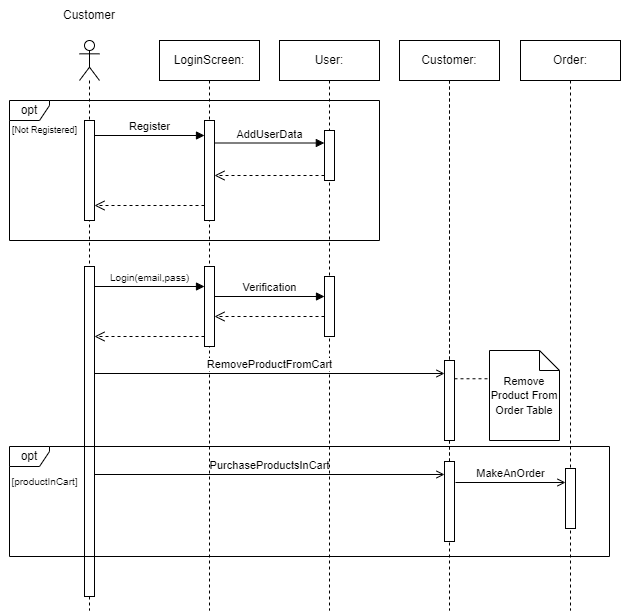

The diagram above was exported from draw.io. Its source (the exported page's mxGraphModel, read from the mxfile embedded in the PNG):
<mxGraphModel dx="2032" dy="505" grid="1" gridSize="10" guides="1" tooltips="1" connect="1" arrows="1" fold="1" page="1" pageScale="1" pageWidth="1169" pageHeight="1654" math="0" shadow="0">
  <root>
    <mxCell id="0" />
    <mxCell id="1" parent="0" />
    <mxCell id="conp8-0LCWzHYiCez7KT-72" value="" style="shape=umlLifeline;perimeter=lifelinePerimeter;whiteSpace=wrap;html=1;container=1;dropTarget=0;collapsible=0;recursiveResize=0;outlineConnect=0;portConstraint=eastwest;newEdgeStyle={&quot;curved&quot;:0,&quot;rounded&quot;:0};participant=umlActor;" parent="1" vertex="1">
      <mxGeometry x="50" y="690" width="20" height="570" as="geometry" />
    </mxCell>
    <mxCell id="conp8-0LCWzHYiCez7KT-73" value="" style="html=1;points=[[0,0,0,0,5],[0,1,0,0,-5],[1,0,0,0,5],[1,1,0,0,-5]];perimeter=orthogonalPerimeter;outlineConnect=0;targetShapes=umlLifeline;portConstraint=eastwest;newEdgeStyle={&quot;curved&quot;:0,&quot;rounded&quot;:0};" parent="conp8-0LCWzHYiCez7KT-72" vertex="1">
      <mxGeometry x="5" y="226" width="10" height="330" as="geometry" />
    </mxCell>
    <mxCell id="conp8-0LCWzHYiCez7KT-74" value="User:" style="shape=umlLifeline;perimeter=lifelinePerimeter;whiteSpace=wrap;html=1;container=1;dropTarget=0;collapsible=0;recursiveResize=0;outlineConnect=0;portConstraint=eastwest;newEdgeStyle={&quot;curved&quot;:0,&quot;rounded&quot;:0};" parent="1" vertex="1">
      <mxGeometry x="250" y="690" width="100" height="570" as="geometry" />
    </mxCell>
    <mxCell id="conp8-0LCWzHYiCez7KT-75" value="" style="html=1;points=[[0,0,0,0,5],[0,1,0,0,-5],[1,0,0,0,5],[1,1,0,0,-5]];perimeter=orthogonalPerimeter;outlineConnect=0;targetShapes=umlLifeline;portConstraint=eastwest;newEdgeStyle={&quot;curved&quot;:0,&quot;rounded&quot;:0};" parent="conp8-0LCWzHYiCez7KT-74" vertex="1">
      <mxGeometry x="45" y="236" width="10" height="60" as="geometry" />
    </mxCell>
    <mxCell id="conp8-0LCWzHYiCez7KT-76" value="Product:" style="shape=umlLifeline;perimeter=lifelinePerimeter;whiteSpace=wrap;html=1;container=1;dropTarget=0;collapsible=0;recursiveResize=0;outlineConnect=0;portConstraint=eastwest;newEdgeStyle={&quot;curved&quot;:0,&quot;rounded&quot;:0};" parent="1" vertex="1">
      <mxGeometry x="370" y="690" width="100" height="450" as="geometry" />
    </mxCell>
    <mxCell id="conp8-0LCWzHYiCez7KT-77" value="Customer" style="text;html=1;strokeColor=none;fillColor=none;align=center;verticalAlign=middle;whiteSpace=wrap;rounded=0;" parent="1" vertex="1">
      <mxGeometry x="30" y="650" width="60" height="30" as="geometry" />
    </mxCell>
    <mxCell id="conp8-0LCWzHYiCez7KT-78" value="LoginScreen:" style="shape=umlLifeline;perimeter=lifelinePerimeter;whiteSpace=wrap;html=1;container=1;dropTarget=0;collapsible=0;recursiveResize=0;outlineConnect=0;portConstraint=eastwest;newEdgeStyle={&quot;curved&quot;:0,&quot;rounded&quot;:0};" parent="1" vertex="1">
      <mxGeometry x="130" y="690" width="100" height="570" as="geometry" />
    </mxCell>
    <mxCell id="conp8-0LCWzHYiCez7KT-79" value="" style="html=1;points=[[0,0,0,0,5],[0,1,0,0,-5],[1,0,0,0,5],[1,1,0,0,-5]];perimeter=orthogonalPerimeter;outlineConnect=0;targetShapes=umlLifeline;portConstraint=eastwest;newEdgeStyle={&quot;curved&quot;:0,&quot;rounded&quot;:0};" parent="conp8-0LCWzHYiCez7KT-78" vertex="1">
      <mxGeometry x="45" y="226" width="10" height="80" as="geometry" />
    </mxCell>
    <mxCell id="conp8-0LCWzHYiCez7KT-80" value="&lt;font style=&quot;font-size: 10px;&quot;&gt;Login(email,pass)&lt;/font&gt;" style="html=1;verticalAlign=bottom;endArrow=block;curved=0;rounded=0;exitX=1;exitY=0;exitDx=0;exitDy=5;exitPerimeter=0;" parent="1" edge="1">
      <mxGeometry width="80" relative="1" as="geometry">
        <mxPoint x="65" y="936" as="sourcePoint" />
        <mxPoint x="175" y="936" as="targetPoint" />
      </mxGeometry>
    </mxCell>
    <mxCell id="conp8-0LCWzHYiCez7KT-81" value="Verification" style="html=1;verticalAlign=bottom;endArrow=block;curved=0;rounded=0;entryX=-0.015;entryY=0.25;entryDx=0;entryDy=0;entryPerimeter=0;" parent="1" edge="1">
      <mxGeometry width="80" relative="1" as="geometry">
        <mxPoint x="185" y="946" as="sourcePoint" />
        <mxPoint x="295" y="946" as="targetPoint" />
      </mxGeometry>
    </mxCell>
    <mxCell id="conp8-0LCWzHYiCez7KT-82" value="" style="html=1;verticalAlign=bottom;endArrow=open;dashed=1;endSize=8;curved=0;rounded=0;exitX=0;exitY=1;exitDx=0;exitDy=-5;exitPerimeter=0;" parent="1" edge="1">
      <mxGeometry relative="1" as="geometry">
        <mxPoint x="175" y="986" as="sourcePoint" />
        <mxPoint x="65" y="986" as="targetPoint" />
      </mxGeometry>
    </mxCell>
    <mxCell id="conp8-0LCWzHYiCez7KT-83" value="" style="html=1;verticalAlign=bottom;endArrow=open;dashed=1;endSize=8;curved=0;rounded=0;exitX=0;exitY=1;exitDx=0;exitDy=-5;exitPerimeter=0;" parent="1" edge="1">
      <mxGeometry relative="1" as="geometry">
        <mxPoint x="295" y="966.0000000000002" as="sourcePoint" />
        <mxPoint x="185" y="966.0000000000002" as="targetPoint" />
      </mxGeometry>
    </mxCell>
    <mxCell id="conp8-0LCWzHYiCez7KT-84" value="Customer:" style="shape=umlLifeline;perimeter=lifelinePerimeter;whiteSpace=wrap;html=1;container=1;dropTarget=0;collapsible=0;recursiveResize=0;outlineConnect=0;portConstraint=eastwest;newEdgeStyle={&quot;curved&quot;:0,&quot;rounded&quot;:0};" parent="1" vertex="1">
      <mxGeometry x="370" y="690" width="100" height="570" as="geometry" />
    </mxCell>
    <mxCell id="conp8-0LCWzHYiCez7KT-85" value="" style="html=1;points=[[0,0,0,0,5],[0,1,0,0,-5],[1,0,0,0,5],[1,1,0,0,-5]];perimeter=orthogonalPerimeter;outlineConnect=0;targetShapes=umlLifeline;portConstraint=eastwest;newEdgeStyle={&quot;curved&quot;:0,&quot;rounded&quot;:0};" parent="conp8-0LCWzHYiCez7KT-84" vertex="1">
      <mxGeometry x="45" y="320" width="10" height="80" as="geometry" />
    </mxCell>
    <mxCell id="conp8-0LCWzHYiCez7KT-90" value="Order:" style="shape=umlLifeline;perimeter=lifelinePerimeter;whiteSpace=wrap;html=1;container=1;dropTarget=0;collapsible=0;recursiveResize=0;outlineConnect=0;portConstraint=eastwest;newEdgeStyle={&quot;curved&quot;:0,&quot;rounded&quot;:0};" parent="1" vertex="1">
      <mxGeometry x="491" y="690" width="100" height="570" as="geometry" />
    </mxCell>
    <mxCell id="conp8-0LCWzHYiCez7KT-91" value="" style="html=1;points=[[0,0,0,0,5],[0,1,0,0,-5],[1,0,0,0,5],[1,1,0,0,-5]];perimeter=orthogonalPerimeter;outlineConnect=0;targetShapes=umlLifeline;portConstraint=eastwest;newEdgeStyle={&quot;curved&quot;:0,&quot;rounded&quot;:0};" parent="conp8-0LCWzHYiCez7KT-90" vertex="1">
      <mxGeometry x="45" y="428" width="10" height="60" as="geometry" />
    </mxCell>
    <mxCell id="conp8-0LCWzHYiCez7KT-94" value="RemoveProductFromCart" style="html=1;verticalAlign=bottom;endArrow=open;curved=0;rounded=0;endFill=0;" parent="1" edge="1">
      <mxGeometry width="80" relative="1" as="geometry">
        <mxPoint x="65" y="1023" as="sourcePoint" />
        <mxPoint x="415" y="1023" as="targetPoint" />
      </mxGeometry>
    </mxCell>
    <mxCell id="conp8-0LCWzHYiCez7KT-96" value="PurchaseProductsInCart" style="html=1;verticalAlign=bottom;endArrow=open;curved=0;rounded=0;endFill=0;" parent="1" edge="1" target="fT5suLug-ZyLMkE2d97S-1">
      <mxGeometry width="80" relative="1" as="geometry">
        <mxPoint x="65" y="1124" as="sourcePoint" />
        <mxPoint x="535" y="1124" as="targetPoint" />
      </mxGeometry>
    </mxCell>
    <mxCell id="conp8-0LCWzHYiCez7KT-97" value="MakeAnOrder" style="html=1;verticalAlign=bottom;endArrow=open;curved=0;rounded=0;entryX=0;entryY=0;entryDx=0;entryDy=5;entryPerimeter=0;endFill=0;" parent="1" edge="1">
      <mxGeometry width="80" relative="1" as="geometry">
        <mxPoint x="425.9999999999999" y="1132" as="sourcePoint" />
        <mxPoint x="535.9999999999999" y="1132" as="targetPoint" />
      </mxGeometry>
    </mxCell>
    <mxCell id="conp8-0LCWzHYiCez7KT-98" value="opt" style="shape=umlFrame;whiteSpace=wrap;html=1;pointerEvents=0;width=40;height=20;" parent="1" vertex="1">
      <mxGeometry x="-20" y="1096" width="600" height="110" as="geometry" />
    </mxCell>
    <mxCell id="conp8-0LCWzHYiCez7KT-99" value="[productInCart]" style="text;html=1;align=center;verticalAlign=middle;resizable=0;points=[];autosize=1;strokeColor=none;fillColor=none;fontSize=10;" parent="1" vertex="1">
      <mxGeometry x="-30" y="1116" width="90" height="30" as="geometry" />
    </mxCell>
    <mxCell id="conp8-0LCWzHYiCez7KT-100" value="opt" style="shape=umlFrame;whiteSpace=wrap;html=1;pointerEvents=0;width=40;height=20;" parent="1" vertex="1">
      <mxGeometry x="-20" y="750" width="370" height="140" as="geometry" />
    </mxCell>
    <mxCell id="conp8-0LCWzHYiCez7KT-101" value="[Not Registered]" style="text;html=1;align=center;verticalAlign=middle;resizable=0;points=[];autosize=1;strokeColor=none;fillColor=none;fontSize=9;" parent="1" vertex="1">
      <mxGeometry x="-30" y="770" width="90" height="20" as="geometry" />
    </mxCell>
    <mxCell id="conp8-0LCWzHYiCez7KT-102" value="" style="html=1;points=[[0,0,0,0,5],[0,1,0,0,-5],[1,0,0,0,5],[1,1,0,0,-5]];perimeter=orthogonalPerimeter;outlineConnect=0;targetShapes=umlLifeline;portConstraint=eastwest;newEdgeStyle={&quot;curved&quot;:0,&quot;rounded&quot;:0};" parent="1" vertex="1">
      <mxGeometry x="295" y="780" width="10" height="50" as="geometry" />
    </mxCell>
    <mxCell id="conp8-0LCWzHYiCez7KT-103" value="Register" style="html=1;verticalAlign=bottom;endArrow=block;curved=0;rounded=0;exitX=1;exitY=0;exitDx=0;exitDy=5;exitPerimeter=0;" parent="1" edge="1">
      <mxGeometry width="80" relative="1" as="geometry">
        <mxPoint x="65" y="785" as="sourcePoint" />
        <mxPoint x="175" y="785" as="targetPoint" />
      </mxGeometry>
    </mxCell>
    <mxCell id="conp8-0LCWzHYiCez7KT-104" value="AddUserData" style="html=1;verticalAlign=bottom;endArrow=block;curved=0;rounded=0;entryX=-0.015;entryY=0.25;entryDx=0;entryDy=0;entryPerimeter=0;" parent="1" source="conp8-0LCWzHYiCez7KT-109" target="conp8-0LCWzHYiCez7KT-102" edge="1">
      <mxGeometry width="80" relative="1" as="geometry">
        <mxPoint x="185" y="792.5" as="sourcePoint" />
        <mxPoint x="290" y="800" as="targetPoint" />
      </mxGeometry>
    </mxCell>
    <mxCell id="conp8-0LCWzHYiCez7KT-105" value="" style="html=1;verticalAlign=bottom;endArrow=open;dashed=1;endSize=8;curved=0;rounded=0;exitX=0;exitY=1;exitDx=0;exitDy=-5;exitPerimeter=0;" parent="1" source="conp8-0LCWzHYiCez7KT-102" edge="1">
      <mxGeometry relative="1" as="geometry">
        <mxPoint x="295" y="820" as="sourcePoint" />
        <mxPoint x="185" y="825" as="targetPoint" />
      </mxGeometry>
    </mxCell>
    <mxCell id="conp8-0LCWzHYiCez7KT-106" value="" style="html=1;verticalAlign=bottom;endArrow=open;dashed=1;endSize=8;curved=0;rounded=0;exitX=0;exitY=1;exitDx=0;exitDy=-5;exitPerimeter=0;entryX=1;entryY=1;entryDx=0;entryDy=-5;entryPerimeter=0;" parent="1" edge="1">
      <mxGeometry relative="1" as="geometry">
        <mxPoint x="175" y="855" as="sourcePoint" />
        <mxPoint x="65" y="855" as="targetPoint" />
      </mxGeometry>
    </mxCell>
    <mxCell id="conp8-0LCWzHYiCez7KT-107" value="" style="html=1;points=[[0,0,0,0,5],[0,1,0,0,-5],[1,0,0,0,5],[1,1,0,0,-5]];perimeter=orthogonalPerimeter;outlineConnect=0;targetShapes=umlLifeline;portConstraint=eastwest;newEdgeStyle={&quot;curved&quot;:0,&quot;rounded&quot;:0};" parent="1" vertex="1">
      <mxGeometry x="55" y="770" width="10" height="100" as="geometry" />
    </mxCell>
    <mxCell id="conp8-0LCWzHYiCez7KT-108" value="" style="html=1;verticalAlign=bottom;endArrow=block;curved=0;rounded=0;entryX=-0.015;entryY=0.25;entryDx=0;entryDy=0;entryPerimeter=0;" parent="1" target="conp8-0LCWzHYiCez7KT-109" edge="1">
      <mxGeometry width="80" relative="1" as="geometry">
        <mxPoint x="185" y="792.5" as="sourcePoint" />
        <mxPoint x="295" y="793" as="targetPoint" />
      </mxGeometry>
    </mxCell>
    <mxCell id="conp8-0LCWzHYiCez7KT-109" value="" style="html=1;points=[[0,0,0,0,5],[0,1,0,0,-5],[1,0,0,0,5],[1,1,0,0,-5]];perimeter=orthogonalPerimeter;outlineConnect=0;targetShapes=umlLifeline;portConstraint=eastwest;newEdgeStyle={&quot;curved&quot;:0,&quot;rounded&quot;:0};" parent="1" vertex="1">
      <mxGeometry x="175" y="770" width="10" height="100" as="geometry" />
    </mxCell>
    <mxCell id="fT5suLug-ZyLMkE2d97S-1" value="" style="html=1;points=[[0,0,0,0,5],[0,1,0,0,-5],[1,0,0,0,5],[1,1,0,0,-5]];perimeter=orthogonalPerimeter;outlineConnect=0;targetShapes=umlLifeline;portConstraint=eastwest;newEdgeStyle={&quot;curved&quot;:0,&quot;rounded&quot;:0};" vertex="1" parent="1">
      <mxGeometry x="415" y="1111" width="10" height="80" as="geometry" />
    </mxCell>
    <mxCell id="fT5suLug-ZyLMkE2d97S-2" value="&lt;font style=&quot;font-size: 11px;&quot;&gt;Remove Product From Order Table&lt;/font&gt;" style="shape=note;size=20;whiteSpace=wrap;html=1;" vertex="1" parent="1">
      <mxGeometry x="460" y="1000" width="70" height="90" as="geometry" />
    </mxCell>
    <mxCell id="fT5suLug-ZyLMkE2d97S-5" value="" style="endArrow=none;dashed=1;html=1;rounded=0;entryX=0.01;entryY=0.314;entryDx=0;entryDy=0;entryPerimeter=0;" edge="1" parent="1" source="conp8-0LCWzHYiCez7KT-85" target="fT5suLug-ZyLMkE2d97S-2">
      <mxGeometry width="50" height="50" relative="1" as="geometry">
        <mxPoint x="380" y="970" as="sourcePoint" />
        <mxPoint x="430" y="920" as="targetPoint" />
      </mxGeometry>
    </mxCell>
  </root>
</mxGraphModel>